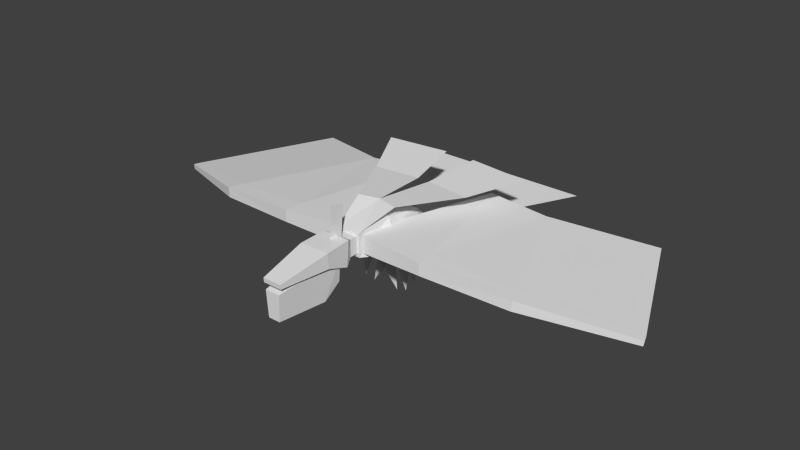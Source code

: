 # Source: raiko.blend  (saved by Blender 2.78.0; exported with 4.5.12 LTS)
import bpy
from mathutils import Matrix  # noqa: F401  (used for matrix-valued properties, if any)

bpy.ops.wm.read_factory_settings(use_empty=True)
scene = bpy.context.scene
scene.name = 'Scene'

# ---- collections
col_collection_1 = bpy.data.collections.new('Collection 1'); scene.collection.children.link(col_collection_1)

# ---- world
world_world = bpy.data.worlds.new('World'); scene.world = world_world
world_world.color = (0.05088, 0.05088, 0.05088)
world_world.use_sun_shadow = False
world_world.sun_shadow_jitter_overblur = 0.0
world_world.cycles.sampling_method = 'NONE'
world_world.cycles.sample_map_resolution = 256

# ---- meshes
me_wingright = bpy.data.meshes.new('WingRight')
me_wingright.from_pydata([(5.364e-08, -0.225, -0.1575), (5.364e-08, 0.1874, -0.1049), (-1.123, -0.01254, -0.05768), (-1.147, -0.2889, -0.1103), (5.364e-08, -0.225, 0.1575), (5.364e-08, 0.225, 0.1575), (-1.12, 0.02487, 0.1103), (-1.147, -0.2889, 0.1103), (-2.598, 0.07412, -0.145), (-2.672, -0.1274, -0.1976), (-2.61, 0.1184, -0.02189), (-2.696, -0.1184, -0.02189), (-4.373, 0.6531, -0.3541), (-4.403, 0.57, -0.4067), (-4.373, 0.6929, -0.3188), (-4.416, 0.5745, -0.3188), (-0.5748, 2.329, 0.1103), (-1.603, 2.411, -0.02189), (-3.309, 3.136, -0.3188)], [], [(4, 5, 1), (5, 6, 1), (3, 2, 8), (7, 4, 0), (0, 1, 2), (7, 4, 6), (9, 8, 12), (7, 3, 11), (6, 10, 7), (2, 6, 10), (14, 15, 12), (11, 9, 15), (10, 15, 11), (8, 10, 14), (14, 10, 18), (10, 6, 17), (5, 16, 6), (0, 4, 1), (6, 2, 1), (9, 3, 8), (3, 7, 0), (3, 0, 2), (6, 4, 5), (13, 9, 12), (3, 9, 11), (7, 10, 11), (8, 2, 10), (15, 13, 12), (9, 13, 15), (14, 15, 10), (12, 8, 14), (10, 17, 18), (6, 16, 17)])
_uv = me_wingright.uv_layers.new(name='UVMap')
_uv.uv.foreach_set('vector', [0.5978, 0.2739, 0.5978, 0.3032, 0.5653, 0.3007, 0.5555, 0.2607, 0.6529, 0.2706, 0.5536, 0.2851, 0.6567, 0.3052, 0.6534, 0.2867, 0.7861, 0.2853, 0.6539, 0.3505, 0.5542, 0.3494, 0.5571, 0.3202, 0.5582, 0.3109, 0.5536, 0.2851, 0.6534, 0.2867, 0.6503, 0.2604, 0.5513, 0.2517, 0.6496, 0.2399, 0.7911, 0.2996, 0.7861, 0.2853, 0.948, 0.2714, 0.6539, 0.3505, 0.6559, 0.3301, 0.7898, 0.3457, 0.6496, 0.2399, 0.7801, 0.2398, 0.6503, 0.2604, 0.6534, 0.2867, 0.6529, 0.2706, 0.785, 0.2736, 0.9636, 0.3272, 0.9527, 0.3274, 0.9603, 0.3239, 0.7898, 0.3457, 0.7892, 0.3293, 0.9527, 0.3274, 0.7801, 0.2398, 0.9427, 0.2167, 0.7862, 0.2555, 0.7861, 0.2853, 0.785, 0.2736, 0.9477, 0.2674, 0.9391, 0.2073, 0.7795, 0.2382, 0.861, 0.04395, 0.7795, 0.2382, 0.6491, 0.2382, 0.7055, 0.08491, 0.5532, 0.2206, 0.6147, 0.08617, 0.6491, 0.2382, 0.5588, 0.2739, 0.5978, 0.2739, 0.5653, 0.3007, 0.6529, 0.2706, 0.6534, 0.2867, 0.5536, 0.2851, 0.7911, 0.2996, 0.6567, 0.3052, 0.7861, 0.2853, 0.6559, 0.3301, 0.6539, 0.3505, 0.5571, 0.3202, 0.6567, 0.3052, 0.5582, 0.3109, 0.6534, 0.2867, 0.6496, 0.2399, 0.5513, 0.2517, 0.5537, 0.2224, 0.9505, 0.2786, 0.7911, 0.2996, 0.948, 0.2714, 0.6559, 0.3301, 0.7892, 0.3293, 0.7898, 0.3457, 0.6503, 0.2604, 0.7801, 0.2398, 0.7862, 0.2555, 0.7861, 0.2853, 0.6534, 0.2867, 0.785, 0.2736, 0.9527, 0.3274, 0.9524, 0.3192, 0.9603, 0.3239, 0.7892, 0.3293, 0.9524, 0.3192, 0.9527, 0.3274, 0.9396, 0.2089, 0.9427, 0.2167, 0.7801, 0.2398, 0.948, 0.2714, 0.7861, 0.2853, 0.9477, 0.2674, 0.7795, 0.2382, 0.7055, 0.08491, 0.861, 0.04395, 0.6491, 0.2382, 0.6147, 0.08617, 0.7055, 0.08491])
me_wingright.use_remesh_preserve_volume = False
me_wingright.use_remesh_preserve_attributes = False
me_wingright.use_mirror_vertex_groups = False
me_wingright.update()
me_legright = bpy.data.meshes.new('LegRight')
me_legright.from_pydata([(0.01012, -0.2467, -0.31), (-0.2809, -0.6157, -0.2319), (-0.1741, -0.6157, -0.2606), (-0.1637, -0.2467, -0.2634), (-0.04565, -0.4022, -0.3651), (0.05055, -0.4321, -0.3329), (-0.2102, -0.4321, -0.263), (-0.143, -0.4022, -0.339), (-0.07715, -0.2773, -0.4827), (-0.1745, -0.2773, -0.4566), (-0.07488, -0.3778, -0.4742), (-0.1722, -0.3778, -0.4481), (-0.1726, -0.3855, -0.6441), (0.08743, -0.09656, -0.02145), (-0.08644, -0.09656, 0.02513), (0.09149, 0.08276, -0.0063), (-0.08238, 0.08276, 0.04029), (0.05478, -0.1513, -0.1433), (-0.1191, -0.1513, -0.0967), (0.03149, 0.004576, -0.2302), (-0.1424, 0.004576, -0.1836), (0.04828, -0.35, -0.1675), (-0.1256, -0.35, -0.1209), (-0.1634, -0.7727, -0.2207), (-0.2702, -0.7727, -0.1921), (0.1078, -0.597, -0.1193), (-0.153, -0.597, -0.04941), (-0.263, -0.7025, -0.6199), (-0.07985, -0.4421, -0.298), (-0.0226, -0.597, -0.08435), (0.138, -0.7727, -0.3014), (0.03117, -0.7727, -0.2728), (0.1273, -0.6157, -0.3413), (0.02048, -0.6157, -0.3127), (-0.08218, -0.7025, -0.6683)], [], [(4, 5, 0), (22, 26, 6), (6, 7, 3), (0, 3, 9), (28, 29, 33), (26, 22, 25), (7, 4, 10), (3, 7, 9), (4, 0, 8), (8, 9, 12), (11, 10, 12), (9, 11, 12), (10, 8, 12), (18, 22, 3), (1, 24, 27), (19, 20, 3), (8, 0, 9), (20, 18, 3), (4, 7, 5), (11, 7, 10), (7, 11, 9), (10, 4, 8), (14, 13, 17), (18, 17, 21), (16, 14, 20), (15, 16, 20), (13, 15, 19), (22, 21, 25), (2, 28, 1), (21, 0, 5), (30, 25, 32), (24, 23, 27), (23, 29, 2), (26, 29, 23), (25, 21, 5), (3, 22, 6), (6, 26, 1), (18, 14, 17), (14, 16, 15), (22, 18, 21), (14, 18, 20), (19, 15, 20), (17, 13, 19), (21, 17, 0), (17, 19, 0), (23, 2, 27), (29, 28, 2), (2, 1, 27), (29, 31, 33), (24, 26, 23), (0, 19, 3), (26, 24, 1), (28, 6, 1), (32, 5, 33), (31, 29, 30), (5, 28, 33), (29, 25, 30), (31, 30, 34), (33, 31, 34), (32, 33, 34), (30, 32, 34), (6, 28, 5), (25, 5, 32), (29, 26, 25), (13, 14, 15), (7, 6, 5)])
_uv = me_legright.uv_layers.new(name='UVMap')
_uv.uv.foreach_set('vector', [0.8739, 0.7802, 0.8476, 0.7861, 0.8813, 0.8227, 0.8371, 0.832, 0.7817, 0.8001, 0.847, 0.7862, 0.847, 0.7862, 0.8733, 0.7803, 0.8807, 0.8227, 0.9802, 0.8492, 0.9357, 0.8492, 0.9455, 0.8017, 0.8455, 0.8891, 0.816, 0.9491, 0.7961, 0.8949, 0.721, 0.8273, 0.7098, 0.8903, 0.6542, 0.8273, 0.7812, 0.6618, 0.7565, 0.6618, 0.7566, 0.6335, 0.8807, 0.8227, 0.8733, 0.7803, 0.9156, 0.7891, 0.8739, 0.7802, 0.8813, 0.8227, 0.9162, 0.789, 0.9704, 0.8017, 0.9455, 0.8017, 0.958, 0.7496, 0.7813, 0.6335, 0.7566, 0.6335, 0.769, 0.5871, 0.9156, 0.7891, 0.8999, 0.7697, 0.9389, 0.7409, 0.9005, 0.7696, 0.9162, 0.789, 0.9396, 0.7408, 0.8688, 0.8701, 0.8371, 0.832, 0.8807, 0.8227, 0.8126, 0.7542, 0.7762, 0.7373, 0.8564, 0.666, 0.9802, 0.9146, 0.9357, 0.9146, 0.9357, 0.8492, 0.9704, 0.8017, 0.9802, 0.8492, 0.9455, 0.8017, 0.9122, 0.8801, 0.8688, 0.8701, 0.8807, 0.8227, 0.7565, 0.6618, 0.7812, 0.6618, 0.7358, 0.6772, 0.7813, 0.6335, 0.7812, 0.6618, 0.7566, 0.6335, 0.8733, 0.7803, 0.8999, 0.7697, 0.9156, 0.7891, 0.9005, 0.7696, 0.8739, 0.7802, 0.9162, 0.789, 0.7098, 0.9739, 0.6653, 0.9739, 0.6653, 0.9398, 0.7098, 0.9398, 0.6653, 0.9398, 0.6653, 0.8903, 0.8873, 0.9352, 0.8575, 0.9021, 0.9122, 0.8801, 0.9802, 0.9752, 0.9357, 0.9752, 0.9357, 0.9146, 0.8581, 0.9021, 0.8879, 0.9352, 0.9129, 0.88, 0.7098, 0.8903, 0.6653, 0.8903, 0.6542, 0.8273, 0.8853, 0.6866, 0.8681, 0.7327, 0.912, 0.6821, 0.8377, 0.8319, 0.8813, 0.8227, 0.8476, 0.7861, 0.7768, 0.7372, 0.7823, 0.8, 0.8132, 0.7541, 0.7404, 0.7673, 0.713, 0.7671, 0.7122, 0.6639, 0.7602, 0.9157, 0.8156, 0.9499, 0.7951, 0.896, 0.721, 0.8273, 0.6876, 0.827, 0.713, 0.7671, 0.7823, 0.8, 0.8377, 0.8319, 0.8476, 0.7861, 0.8807, 0.8227, 0.8371, 0.832, 0.847, 0.7862, 0.847, 0.7862, 0.7817, 0.8001, 0.8126, 0.7542, 0.7098, 0.9398, 0.7098, 0.9739, 0.6653, 0.9398, 0.7086, 0.9296, 0.7086, 0.9741, 0.6641, 0.9741, 0.7098, 0.8903, 0.7098, 0.9398, 0.6653, 0.8903, 0.8575, 0.9021, 0.8688, 0.8701, 0.9122, 0.8801, 0.9802, 0.9146, 0.9802, 0.9752, 0.9357, 0.9146, 0.8695, 0.87, 0.8581, 0.9021, 0.9129, 0.88, 0.8377, 0.8319, 0.8695, 0.87, 0.8813, 0.8227, 0.8695, 0.87, 0.9129, 0.88, 0.8813, 0.8227, 0.7602, 0.9157, 0.7951, 0.896, 0.7512, 0.8128, 0.8156, 0.9499, 0.8445, 0.8897, 0.7951, 0.896, 0.8853, 0.6866, 0.912, 0.6821, 0.8681, 0.5951, 0.816, 0.9491, 0.7609, 0.9143, 0.7961, 0.8949, 0.7404, 0.7673, 0.721, 0.8273, 0.713, 0.7671, 0.9802, 0.8492, 0.9802, 0.9146, 0.9357, 0.8492, 0.7817, 0.8001, 0.7762, 0.7373, 0.8126, 0.7542, 0.8681, 0.7327, 0.9011, 0.7296, 0.912, 0.6821, 0.9127, 0.6821, 0.9018, 0.7296, 0.886, 0.6866, 0.6622, 0.7671, 0.6876, 0.827, 0.6348, 0.7673, 0.9018, 0.7296, 0.8688, 0.7327, 0.886, 0.6866, 0.6876, 0.827, 0.6542, 0.8273, 0.6348, 0.7673, 0.6622, 0.7671, 0.6348, 0.7673, 0.663, 0.6639, 0.7961, 0.8949, 0.7609, 0.9143, 0.7529, 0.8114, 0.9127, 0.6821, 0.886, 0.6866, 0.8688, 0.5951, 0.7768, 0.7372, 0.8132, 0.7541, 0.857, 0.6659, 0.8019, 0.6774, 0.7688, 0.6798, 0.7358, 0.6772, 0.7823, 0.8, 0.8476, 0.7861, 0.8132, 0.7541, 0.6876, 0.827, 0.721, 0.8273, 0.6542, 0.8273, 0.6641, 0.9296, 0.7086, 0.9296, 0.6641, 0.9741, 0.7812, 0.6618, 0.8019, 0.6774, 0.7358, 0.6772])
me_legright.use_remesh_preserve_volume = False
me_legright.use_remesh_preserve_attributes = False
me_legright.use_mirror_vertex_groups = False
me_legright.update()
me_legleft = bpy.data.meshes.new('LegLeft')
me_legleft.from_pydata([(-0.01012, -0.2467, -0.31), (0.2809, -0.6157, -0.2319), (0.1741, -0.6157, -0.2606), (0.1637, -0.2467, -0.2634), (0.04565, -0.4022, -0.3651), (-0.05055, -0.4321, -0.3329), (0.2102, -0.4321, -0.263), (0.143, -0.4022, -0.339), (0.07715, -0.2773, -0.4827), (0.1745, -0.2773, -0.4566), (0.07488, -0.3778, -0.4742), (0.1722, -0.3778, -0.4481), (0.1726, -0.3855, -0.6441), (-0.08743, -0.09656, -0.02145), (0.08644, -0.09656, 0.02513), (-0.09149, 0.08276, -0.0063), (0.08238, 0.08276, 0.04029), (-0.05478, -0.1513, -0.1433), (0.1191, -0.1513, -0.0967), (-0.03149, 0.004576, -0.2302), (0.1424, 0.004576, -0.1836), (-0.04828, -0.35, -0.1675), (0.1256, -0.35, -0.1209), (0.1634, -0.7727, -0.2207), (0.2702, -0.7727, -0.1921), (-0.1078, -0.597, -0.1193), (0.153, -0.597, -0.04941), (0.263, -0.7025, -0.6199), (0.07985, -0.4421, -0.298), (0.0226, -0.597, -0.08435), (-0.138, -0.7727, -0.3014), (-0.03117, -0.7727, -0.2728), (-0.1273, -0.6157, -0.3413), (-0.02048, -0.6157, -0.3127), (0.08218, -0.7025, -0.6683)], [], [(4, 5, 0), (22, 26, 6), (6, 7, 3), (0, 3, 9), (28, 29, 33), (26, 22, 25), (7, 4, 10), (3, 7, 9), (4, 0, 8), (8, 9, 12), (11, 10, 12), (9, 11, 12), (10, 8, 12), (18, 22, 3), (1, 24, 27), (19, 20, 3), (8, 0, 9), (20, 18, 3), (4, 7, 5), (11, 7, 10), (7, 11, 9), (10, 4, 8), (14, 13, 17), (18, 17, 21), (16, 14, 20), (15, 16, 20), (13, 15, 19), (22, 21, 25), (2, 28, 1), (21, 0, 5), (30, 25, 32), (24, 23, 27), (23, 29, 2), (26, 29, 23), (25, 21, 5), (3, 22, 6), (6, 26, 1), (18, 14, 17), (14, 16, 15), (22, 18, 21), (14, 18, 20), (19, 15, 20), (17, 13, 19), (21, 17, 0), (17, 19, 0), (23, 2, 27), (29, 28, 2), (2, 1, 27), (29, 31, 33), (24, 26, 23), (0, 19, 3), (26, 24, 1), (28, 6, 1), (32, 5, 33), (31, 29, 30), (5, 28, 33), (29, 25, 30), (31, 30, 34), (33, 31, 34), (32, 33, 34), (30, 32, 34), (6, 28, 5), (25, 5, 32), (29, 26, 25), (13, 14, 15), (7, 6, 5)])
_uv = me_legleft.uv_layers.new(name='UVMap')
_uv.uv.foreach_set('vector', [0.8739, 0.7802, 0.8476, 0.7861, 0.8813, 0.8227, 0.8371, 0.832, 0.7817, 0.8001, 0.847, 0.7862, 0.847, 0.7862, 0.8733, 0.7803, 0.8807, 0.8227, 0.9802, 0.8492, 0.9357, 0.8492, 0.9455, 0.8017, 0.8455, 0.8891, 0.816, 0.9491, 0.7961, 0.8949, 0.721, 0.8273, 0.7098, 0.8903, 0.6542, 0.8273, 0.7812, 0.6618, 0.7565, 0.6618, 0.7566, 0.6335, 0.8807, 0.8227, 0.8733, 0.7803, 0.9156, 0.7891, 0.8739, 0.7802, 0.8813, 0.8227, 0.9162, 0.789, 0.9704, 0.8017, 0.9455, 0.8017, 0.958, 0.7496, 0.7813, 0.6335, 0.7566, 0.6335, 0.769, 0.5871, 0.9156, 0.7891, 0.8999, 0.7697, 0.9389, 0.7409, 0.9005, 0.7696, 0.9162, 0.789, 0.9396, 0.7408, 0.8688, 0.8701, 0.8371, 0.832, 0.8807, 0.8227, 0.8126, 0.7542, 0.7762, 0.7373, 0.8564, 0.666, 0.9802, 0.9146, 0.9357, 0.9146, 0.9357, 0.8492, 0.9704, 0.8017, 0.9802, 0.8492, 0.9455, 0.8017, 0.9122, 0.8801, 0.8688, 0.8701, 0.8807, 0.8227, 0.7565, 0.6618, 0.7812, 0.6618, 0.7358, 0.6772, 0.7813, 0.6335, 0.7812, 0.6618, 0.7566, 0.6335, 0.8733, 0.7803, 0.8999, 0.7697, 0.9156, 0.7891, 0.9005, 0.7696, 0.8739, 0.7802, 0.9162, 0.789, 0.7098, 0.9739, 0.6653, 0.9739, 0.6653, 0.9398, 0.7098, 0.9398, 0.6653, 0.9398, 0.6653, 0.8903, 0.8873, 0.9352, 0.8575, 0.9021, 0.9122, 0.8801, 0.9802, 0.9752, 0.9357, 0.9752, 0.9357, 0.9146, 0.8581, 0.9021, 0.8879, 0.9352, 0.9129, 0.88, 0.7098, 0.8903, 0.6653, 0.8903, 0.6542, 0.8273, 0.8853, 0.6866, 0.8681, 0.7327, 0.912, 0.6821, 0.8377, 0.8319, 0.8813, 0.8227, 0.8476, 0.7861, 0.7768, 0.7372, 0.7823, 0.8, 0.8132, 0.7541, 0.7404, 0.7673, 0.713, 0.7671, 0.7122, 0.6639, 0.7602, 0.9157, 0.8156, 0.9499, 0.7951, 0.896, 0.721, 0.8273, 0.6876, 0.827, 0.713, 0.7671, 0.7823, 0.8, 0.8377, 0.8319, 0.8476, 0.7861, 0.8807, 0.8227, 0.8371, 0.832, 0.847, 0.7862, 0.847, 0.7862, 0.7817, 0.8001, 0.8126, 0.7542, 0.7098, 0.9398, 0.7098, 0.9739, 0.6653, 0.9398, 0.7086, 0.9296, 0.7086, 0.9741, 0.6641, 0.9741, 0.7098, 0.8903, 0.7098, 0.9398, 0.6653, 0.8903, 0.8575, 0.9021, 0.8688, 0.8701, 0.9122, 0.8801, 0.9802, 0.9146, 0.9802, 0.9752, 0.9357, 0.9146, 0.8695, 0.87, 0.8581, 0.9021, 0.9129, 0.88, 0.8377, 0.8319, 0.8695, 0.87, 0.8813, 0.8227, 0.8695, 0.87, 0.9129, 0.88, 0.8813, 0.8227, 0.7602, 0.9157, 0.7951, 0.896, 0.7512, 0.8128, 0.8156, 0.9499, 0.8445, 0.8897, 0.7951, 0.896, 0.8853, 0.6866, 0.912, 0.6821, 0.8681, 0.5951, 0.816, 0.9491, 0.7609, 0.9143, 0.7961, 0.8949, 0.7404, 0.7673, 0.721, 0.8273, 0.713, 0.7671, 0.9802, 0.8492, 0.9802, 0.9146, 0.9357, 0.8492, 0.7817, 0.8001, 0.7762, 0.7373, 0.8126, 0.7542, 0.8681, 0.7327, 0.9011, 0.7296, 0.912, 0.6821, 0.9127, 0.6821, 0.9018, 0.7296, 0.886, 0.6866, 0.6622, 0.7671, 0.6876, 0.827, 0.6348, 0.7673, 0.9018, 0.7296, 0.8688, 0.7327, 0.886, 0.6866, 0.6876, 0.827, 0.6542, 0.8273, 0.6348, 0.7673, 0.6622, 0.7671, 0.6348, 0.7673, 0.663, 0.6639, 0.7961, 0.8949, 0.7609, 0.9143, 0.7529, 0.8114, 0.9127, 0.6821, 0.886, 0.6866, 0.8688, 0.5951, 0.7768, 0.7372, 0.8132, 0.7541, 0.857, 0.6659, 0.8019, 0.6774, 0.7688, 0.6798, 0.7358, 0.6772, 0.7823, 0.8, 0.8476, 0.7861, 0.8132, 0.7541, 0.6876, 0.827, 0.721, 0.8273, 0.6542, 0.8273, 0.6641, 0.9296, 0.7086, 0.9296, 0.6641, 0.9741, 0.7812, 0.6618, 0.8019, 0.6774, 0.7358, 0.6772])
me_legleft.use_remesh_preserve_volume = False
me_legleft.use_remesh_preserve_attributes = False
me_legleft.use_mirror_vertex_groups = False
me_legleft.update()
me_wingleft = bpy.data.meshes.new('WingLeft')
me_wingleft.from_pydata([(-5.364e-08, -0.225, -0.1575), (-5.364e-08, 0.1874, -0.1049), (1.123, -0.01254, -0.05768), (1.147, -0.2889, -0.1103), (-5.364e-08, -0.225, 0.1575), (-5.364e-08, 0.225, 0.1575), (1.12, 0.02487, 0.1103), (1.147, -0.2889, 0.1103), (2.598, 0.07412, -0.145), (2.672, -0.1274, -0.1976), (2.61, 0.1184, -0.02189), (2.696, -0.1184, -0.02189), (4.373, 0.6531, -0.3541), (4.403, 0.57, -0.4067), (4.373, 0.6929, -0.3188), (4.416, 0.5745, -0.3188), (0.5748, 2.329, 0.1103), (1.603, 2.411, -0.02189), (3.309, 3.136, -0.3188)], [], [(4, 5, 1), (5, 1, 6), (3, 8, 2), (7, 0, 4), (0, 2, 1), (7, 6, 4), (9, 12, 8), (7, 11, 3), (6, 7, 10), (2, 10, 6), (14, 12, 15), (11, 15, 9), (10, 11, 15), (8, 14, 10), (14, 18, 10), (10, 17, 6), (5, 6, 16), (0, 4, 1), (6, 1, 2), (9, 8, 3), (3, 0, 7), (3, 2, 0), (6, 5, 4), (13, 12, 9), (3, 11, 9), (7, 11, 10), (8, 10, 2), (15, 12, 13), (9, 15, 13), (14, 10, 15), (12, 14, 8), (10, 18, 17), (6, 17, 16)])
_uv = me_wingleft.uv_layers.new(name='UVMap')
_uv.uv.foreach_set('vector', [0.5978, 0.2739, 0.5978, 0.3032, 0.5653, 0.3007, 0.5555, 0.2607, 0.5536, 0.2851, 0.6529, 0.2706, 0.6567, 0.3052, 0.7861, 0.2853, 0.6534, 0.2867, 0.6539, 0.3505, 0.5571, 0.3202, 0.5542, 0.3494, 0.5582, 0.3109, 0.6534, 0.2867, 0.5536, 0.2851, 0.6503, 0.2604, 0.6496, 0.2399, 0.5513, 0.2517, 0.7911, 0.2996, 0.948, 0.2714, 0.7861, 0.2853, 0.6539, 0.3505, 0.7898, 0.3457, 0.6559, 0.3301, 0.6496, 0.2399, 0.6503, 0.2604, 0.7801, 0.2398, 0.6534, 0.2867, 0.785, 0.2736, 0.6529, 0.2706, 0.9636, 0.3272, 0.9603, 0.3239, 0.9527, 0.3274, 0.7898, 0.3457, 0.9527, 0.3274, 0.7892, 0.3293, 0.7801, 0.2398, 0.7862, 0.2555, 0.9427, 0.2167, 0.7861, 0.2853, 0.9477, 0.2674, 0.785, 0.2736, 0.9391, 0.2073, 0.861, 0.04395, 0.7795, 0.2382, 0.7795, 0.2382, 0.7055, 0.08491, 0.6491, 0.2382, 0.5532, 0.2206, 0.6491, 0.2382, 0.6147, 0.08617, 0.5588, 0.2739, 0.5978, 0.2739, 0.5653, 0.3007, 0.6529, 0.2706, 0.5536, 0.2851, 0.6534, 0.2867, 0.7911, 0.2996, 0.7861, 0.2853, 0.6567, 0.3052, 0.6559, 0.3301, 0.5571, 0.3202, 0.6539, 0.3505, 0.6567, 0.3052, 0.6534, 0.2867, 0.5582, 0.3109, 0.6496, 0.2399, 0.5537, 0.2224, 0.5513, 0.2517, 0.9505, 0.2786, 0.948, 0.2714, 0.7911, 0.2996, 0.6559, 0.3301, 0.7898, 0.3457, 0.7892, 0.3293, 0.6503, 0.2604, 0.7862, 0.2555, 0.7801, 0.2398, 0.7861, 0.2853, 0.785, 0.2736, 0.6534, 0.2867, 0.9527, 0.3274, 0.9603, 0.3239, 0.9524, 0.3192, 0.7892, 0.3293, 0.9527, 0.3274, 0.9524, 0.3192, 0.9396, 0.2089, 0.7801, 0.2398, 0.9427, 0.2167, 0.948, 0.2714, 0.9477, 0.2674, 0.7861, 0.2853, 0.7795, 0.2382, 0.861, 0.04395, 0.7055, 0.08491, 0.6491, 0.2382, 0.7055, 0.08491, 0.6147, 0.08617])
me_wingleft.use_remesh_preserve_volume = False
me_wingleft.use_remesh_preserve_attributes = False
me_wingleft.use_mirror_vertex_groups = False
me_wingleft.update()
me_mouth = bpy.data.meshes.new('Mouth')
me_mouth.from_pydata([(-0.1728, -0.1408, -0.5911), (-0.192, 0.1573, -0.358), (0.192, 0.1573, -0.358), (0.1728, -0.1408, -0.5911), (-0.216, -0.1573, 0.05803), (-0.24, 0.1408, 0.09106), (0.24, 0.1408, 0.09106), (0.216, -0.1573, 0.05803), (-0.1089, -1.04, -0.5492), (0.1089, -1.04, -0.5492), (-0.1361, -1.047, -0.08209), (0.1361, -1.047, -0.08209)], [], [(4, 5, 0), (5, 6, 2), (6, 7, 3), (0, 3, 9), (0, 1, 2), (7, 6, 4), (11, 10, 8), (7, 4, 10), (3, 7, 11), (4, 0, 10), (6, 5, 4), (1, 5, 2), (2, 6, 3), (8, 0, 9), (3, 0, 2), (9, 11, 8), (11, 7, 10), (9, 3, 11), (5, 1, 0), (0, 8, 10)])
_uv = me_mouth.uv_layers.new(name='UVMap')
_uv.uv.foreach_set('vector', [0.2929, 0.4394, 0.3255, 0.4393, 0.2864, 0.3692, 0.3988, 0.4915, 0.3988, 0.4533, 0.4226, 0.4533, 0.3256, 0.4396, 0.293, 0.4396, 0.2867, 0.3694, 0.3755, 0.4547, 0.3755, 0.489, 0.2323, 0.4827, 0.3755, 0.4547, 0.4231, 0.4528, 0.4231, 0.4909, 0.1631, 0.4573, 0.2108, 0.4554, 0.1631, 0.4916, 0.2216, 0.4827, 0.2216, 0.461, 0.2323, 0.461, 0.1631, 0.4573, 0.1631, 0.4916, 0.02, 0.4853, 0.2867, 0.3694, 0.293, 0.4396, 0.1952, 0.4351, 0.2929, 0.4394, 0.2864, 0.3692, 0.1951, 0.4351, 0.2108, 0.4554, 0.2108, 0.4935, 0.1631, 0.4916, 0.4226, 0.4915, 0.3988, 0.4915, 0.4226, 0.4533, 0.3217, 0.3908, 0.3256, 0.4396, 0.2867, 0.3694, 0.2323, 0.461, 0.3755, 0.4547, 0.2323, 0.4827, 0.3755, 0.489, 0.3755, 0.4547, 0.4231, 0.4909, 0.2323, 0.4827, 0.2216, 0.4827, 0.2323, 0.461, 0.02, 0.4636, 0.1631, 0.4573, 0.02, 0.4853, 0.1902, 0.3847, 0.2867, 0.3694, 0.1952, 0.4351, 0.3255, 0.4393, 0.3215, 0.3905, 0.2864, 0.3692, 0.2864, 0.3692, 0.19, 0.3847, 0.1951, 0.4351])
me_mouth.use_remesh_preserve_volume = False
me_mouth.use_remesh_preserve_attributes = False
me_mouth.use_mirror_vertex_groups = False
me_mouth.update()
me_head = bpy.data.meshes.new('Head')
me_head.from_pydata([(-0.168, -0.15, -0.15), (-0.168, 0.15, -0.15), (0.168, 0.15, -0.15), (0.168, -0.15, -0.15), (-0.168, -0.15, 0.15), (-0.168, 0.15, 0.15), (0.168, 0.15, 0.15), (0.168, -0.15, 0.15), (-0.252, -0.3196, -0.2241), (0.252, -0.3196, -0.2241), (-0.252, -0.2804, 0.2241), (0.252, -0.2804, 0.2241), (-0.27, -0.7354, -0.06912), (0.27, -0.7354, -0.06912), (-0.27, -0.7589, 0.1999), (0.27, -0.7589, 0.1999), (-0.1701, -1.64, -0.05342), (0.1701, -1.64, -0.05342), (-0.1701, -1.647, 0.02727), (0.1701, -1.647, 0.02727), (8.243e-09, -0.3749, 0.7575), (8.12e-09, -0.1121, 0.6962), (-1.714e-07, -0.4349, 0.1311), (-1.715e-07, -0.1722, 0.06971)], [], [(4, 5, 1), (5, 6, 2), (6, 7, 3), (0, 3, 8), (0, 1, 2), (7, 6, 5), (8, 9, 12), (7, 4, 10), (3, 7, 11), (4, 0, 10), (12, 13, 17), (11, 10, 14), (9, 11, 13), (10, 8, 12), (19, 18, 16), (15, 14, 18), (13, 15, 19), (14, 12, 18), (0, 4, 1), (1, 5, 2), (2, 6, 3), (3, 0, 2), (4, 7, 5), (3, 9, 8), (11, 7, 10), (9, 3, 11), (0, 8, 10), (16, 12, 17), (15, 11, 14), (11, 15, 13), (14, 10, 12), (17, 19, 16), (19, 15, 18), (17, 13, 19), (9, 13, 12), (12, 16, 18), (21, 23, 22), (20, 21, 22)])
_uv = me_head.uv_layers.new(name='UVMap')
_uv.uv.foreach_set('vector', [0.3258, 0.7333, 0.3835, 0.73, 0.3802, 0.6722, 0.348, 0.9458, 0.348, 0.8879, 0.4058, 0.8879, 0.3841, 0.7318, 0.3264, 0.7349, 0.3232, 0.6771, 0.329, 0.7784, 0.329, 0.8363, 0.2933, 0.7639, 0.329, 0.7784, 0.3869, 0.7784, 0.3869, 0.8363, 0.3447, 0.8876, 0.4026, 0.8876, 0.4026, 0.9455, 0.2933, 0.7639, 0.2933, 0.8507, 0.2077, 0.7813, 0.3447, 0.8876, 0.3447, 0.9455, 0.3158, 0.9599, 0.3232, 0.6771, 0.3264, 0.7349, 0.2981, 0.7507, 0.3258, 0.7333, 0.3224, 0.6755, 0.2976, 0.7492, 0.2077, 0.7813, 0.2077, 0.8334, 0.03313, 0.8237, 0.3158, 0.8731, 0.3158, 0.9599, 0.2233, 0.9426, 0.2868, 0.6647, 0.2981, 0.7507, 0.2062, 0.6983, 0.2976, 0.7492, 0.2859, 0.6632, 0.2054, 0.6972, 0.04876, 0.9001, 0.04876, 0.933, 0.03313, 0.933, 0.2233, 0.8905, 0.2233, 0.9426, 0.04876, 0.933, 0.2062, 0.6983, 0.2041, 0.7504, 0.03107, 0.7253, 0.2036, 0.7492, 0.2054, 0.6972, 0.03044, 0.7248, 0.3224, 0.6755, 0.3258, 0.7333, 0.3802, 0.6722, 0.4058, 0.9458, 0.348, 0.9458, 0.4058, 0.8879, 0.381, 0.674, 0.3841, 0.7318, 0.3232, 0.6771, 0.329, 0.8363, 0.329, 0.7784, 0.3869, 0.8363, 0.3447, 0.9455, 0.3447, 0.8876, 0.4026, 0.9455, 0.329, 0.8363, 0.2933, 0.8507, 0.2933, 0.7639, 0.3158, 0.8731, 0.3447, 0.8876, 0.3158, 0.9599, 0.2868, 0.6647, 0.3232, 0.6771, 0.2981, 0.7507, 0.3224, 0.6755, 0.2859, 0.6632, 0.2976, 0.7492, 0.03313, 0.7909, 0.2077, 0.7813, 0.03313, 0.8237, 0.2233, 0.8905, 0.3158, 0.8731, 0.2233, 0.9426, 0.2981, 0.7507, 0.2041, 0.7504, 0.2062, 0.6983, 0.2036, 0.7492, 0.2976, 0.7492, 0.2054, 0.6972, 0.03313, 0.9001, 0.04876, 0.9001, 0.03313, 0.933, 0.04876, 0.9001, 0.2233, 0.8905, 0.04876, 0.933, 0.03169, 0.7097, 0.2062, 0.6983, 0.03107, 0.7253, 0.2933, 0.8507, 0.2077, 0.8334, 0.2077, 0.7813, 0.2054, 0.6972, 0.031, 0.7092, 0.03044, 0.7248, 0.4101, 0.8019, 0.4105, 0.6664, 0.4834, 0.6664, 0.483, 0.8019, 0.4101, 0.8019, 0.4834, 0.6664])
me_head.use_remesh_preserve_volume = False
me_head.use_remesh_preserve_attributes = False
me_head.use_mirror_vertex_groups = False
me_head.update()
me_body = bpy.data.meshes.new('Body')
me_body.from_pydata([(-0.48, -0.45, -0.3), (-0.48, 0.05068, -0.3845), (0.48, 0.05068, -0.3845), (0.48, -0.45, -0.3), (-0.3, -0.45, 0.3), (-0.3, 0.2559, 0.1793), (0.3, 0.2559, 0.1793), (0.3, -0.45, 0.3), (-0.2499, 0.6653, -0.5955), (0.2499, 0.6653, -0.5955), (-0.2499, 0.8303, -0.3592), (0.2499, 0.8303, -0.3592), (-0.21, -1.05, -0.21), (0.21, -1.05, -0.21), (-0.21, -1.05, 0.21), (0.21, -1.05, 0.21), (-0.373, -0.3959, 0.4563), (0.3744, -0.4014, 0.4563), (-0.9374, 0.6811, 0.3998), (-1.41, 1.626, 0.5007), (-1.562, 3.048, -0.252), (1.562, 3.048, -0.252), (-0.007001, -0.3024, 0.4563), (-0.111, 0.7796, 0.3998), (-0.2828, 1.754, 0.5007), (0.9388, 0.6756, 0.3998), (1.411, 1.621, 0.5007), (0.1124, 0.7741, 0.3998), (0.2842, 1.748, 0.5007)], [], [(4, 5, 1), (2, 1, 8), (6, 7, 3), (0, 3, 13), (0, 1, 2), (7, 6, 5), (10, 11, 9), (6, 2, 11), (5, 6, 11), (1, 5, 10), (15, 14, 12), (7, 4, 14), (3, 7, 13), (4, 0, 12), (0, 4, 1), (9, 2, 8), (2, 6, 3), (12, 0, 13), (3, 0, 2), (4, 7, 5), (8, 10, 9), (2, 9, 11), (10, 5, 11), (8, 1, 10), (13, 15, 12), (15, 7, 14), (14, 4, 12), (7, 15, 13), (22, 18, 16), (23, 19, 18), (11, 21, 20), (14, 22, 16), (22, 25, 27), (27, 26, 28), (23, 18, 22), (24, 19, 23), (10, 11, 20), (14, 15, 22), (17, 25, 22), (25, 26, 27), (22, 15, 17)])
_uv = me_body.uv_layers.new(name='UVMap')
_uv.uv.foreach_set('vector', [0.09688, 0.09975, 0.186, 0.1022, 0.188, 0.03086, 0.1858, 0.2632, 0.1858, 0.1918, 0.2468, 0.2025, 0.1853, 0.1822, 0.0962, 0.1793, 0.09852, 0.108, 0.09659, 0.1918, 0.09659, 0.2632, 0.02444, 0.2525, 0.09659, 0.1918, 0.1858, 0.1918, 0.1858, 0.2632, 0.09659, 0.269, 0.1858, 0.269, 0.1858, 0.3403, 0.2944, 0.2029, 0.2944, 0.1529, 0.3443, 0.1529, 0.1853, 0.1822, 0.1877, 0.1109, 0.2689, 0.154, 0.1858, 0.3403, 0.1858, 0.269, 0.2733, 0.2797, 0.188, 0.03086, 0.186, 0.1022, 0.2694, 0.07357, 0.3182, 0.2664, 0.2683, 0.2664, 0.2683, 0.2164, 0.09659, 0.269, 0.09659, 0.3403, 0.02444, 0.3296, 0.09852, 0.108, 0.0962, 0.1793, 0.02606, 0.1164, 0.09688, 0.09975, 0.09883, 0.02843, 0.02641, 0.03716, 0.09883, 0.02843, 0.09688, 0.09975, 0.188, 0.03086, 0.2468, 0.2525, 0.1858, 0.2632, 0.2468, 0.2025, 0.1877, 0.1109, 0.1853, 0.1822, 0.09852, 0.108, 0.02444, 0.2025, 0.09659, 0.1918, 0.02444, 0.2525, 0.09659, 0.2632, 0.09659, 0.1918, 0.1858, 0.2632, 0.09659, 0.3403, 0.09659, 0.269, 0.1858, 0.3403, 0.3443, 0.2029, 0.2944, 0.2029, 0.3443, 0.1529, 0.1877, 0.1109, 0.2495, 0.108, 0.2689, 0.154, 0.2733, 0.3296, 0.1858, 0.3403, 0.2733, 0.2797, 0.2498, 0.02764, 0.188, 0.03086, 0.2694, 0.07357, 0.3182, 0.2164, 0.3182, 0.2664, 0.2683, 0.2164, 0.02444, 0.2797, 0.09659, 0.269, 0.02444, 0.3296, 0.02505, 0.08708, 0.09688, 0.09975, 0.02641, 0.03716, 0.0962, 0.1793, 0.02444, 0.1663, 0.02606, 0.1164, 0.4046, 0.1965, 0.3454, 0.2609, 0.3809, 0.1908, 0.3988, 0.2665, 0.3157, 0.3227, 0.3454, 0.2609, 0.38, 0.02013, 0.4419, 0.1249, 0.2945, 0.1249, 0.3915, 0.1456, 0.4046, 0.1965, 0.3809, 0.1908, 0.4046, 0.1965, 0.4648, 0.2606, 0.4114, 0.2662, 0.4114, 0.2662, 0.4945, 0.3223, 0.4216, 0.3296, 0.3988, 0.2665, 0.3454, 0.2609, 0.4046, 0.1965, 0.3885, 0.3299, 0.3157, 0.3227, 0.3988, 0.2665, 0.3565, 0.02013, 0.38, 0.02013, 0.2945, 0.1249, 0.3915, 0.1456, 0.4186, 0.1456, 0.4046, 0.1965, 0.4293, 0.1904, 0.4648, 0.2606, 0.4046, 0.1965, 0.4648, 0.2606, 0.4945, 0.3223, 0.4114, 0.2662, 0.4046, 0.1965, 0.4186, 0.1456, 0.4293, 0.1904])
me_body.use_remesh_preserve_volume = False
me_body.use_remesh_preserve_attributes = False
me_body.use_mirror_vertex_groups = False
me_body.update()

# ---- objects
ob_wingright = bpy.data.objects.new('WingRight', me_wingright)
ob_legright = bpy.data.objects.new('LegRight', me_legright)
ob_legleft = bpy.data.objects.new('LegLeft', me_legleft)
ob_wingleft = bpy.data.objects.new('WingLeft', me_wingleft)
ob_mouth = bpy.data.objects.new('Mouth', me_mouth)
ob_head = bpy.data.objects.new('Head', me_head)
ob_body = bpy.data.objects.new('Body', me_body)

# ---- transforms, parenting, visibility, modifiers, constraints
ob_wingright.location = (-0.225, -0.75, 1.5)
ob_wingright.lineart.crease_threshold = 0.0
ob_legright.location = (-0.1604, 0.515, 1.02)
ob_legright.lineart.crease_threshold = 0.0
ob_legleft.location = (0.1604, 0.515, 1.02)
ob_legleft.lineart.crease_threshold = 0.0
ob_wingleft.location = (0.225, -0.75, 1.5)
ob_wingleft.lineart.crease_threshold = 0.0
ob_mouth.location = (0.0, -1.65, 1.425)
ob_mouth.lineart.crease_threshold = 0.0
ob_head.location = (0.0, -1.05, 1.5)
ob_head.lineart.crease_threshold = 0.0
ob_body.location = (0.0, 0.0, 1.5)
ob_body.lineart.crease_threshold = 0.0

# ---- collection membership
col_collection_1.objects.link(ob_wingright)
col_collection_1.objects.link(ob_legright)
col_collection_1.objects.link(ob_legleft)
col_collection_1.objects.link(ob_wingleft)
col_collection_1.objects.link(ob_mouth)
col_collection_1.objects.link(ob_head)
col_collection_1.objects.link(ob_body)

# ---- scene / render settings (as saved in the file)
scene.frame_start = 1; scene.frame_end = 250; scene.frame_set(1)
scene.render.engine = 'BLENDER_EEVEE_NEXT'
scene.render.image_settings.compression = 90
scene.render.resolution_percentage = 50
scene.render.dither_intensity = 0.0
scene.cycles.use_denoising = False
scene.cycles.samples = 10
scene.cycles.sampling_pattern = 'TABULATED_SOBOL'
scene.cycles.light_sampling_threshold = 0.0
scene.cycles.use_adaptive_sampling = False
scene.cycles.use_light_tree = False
scene.cycles.blur_glossy = 0.0
scene.cycles.volume_bounces = 1
scene.cycles.pixel_filter_type = 'GAUSSIAN'
scene.cycles.sample_clamp_indirect = 0.0
scene.view_settings.view_transform = 'Standard'
bpy.context.view_layer.update()

# ---- added for rendering (the .blend has no active camera and no usable light): camera, sun
cam_auto = bpy.data.cameras.new('AutoCamera')
cam_auto.lens = 50.0
cam_auto.sensor_width = 36.0
cam_auto.clip_end = 1000.0
ob_auto_camera = bpy.data.objects.new('AutoCamera', cam_auto)
scene.collection.objects.link(ob_auto_camera)
ob_auto_camera.location = (10.2523, -12.1274, 9.50644)
ob_auto_camera.rotation_euler = (1.09748, -7.21219e-08, 0.694738)
scene.camera = ob_auto_camera
light_auto_sun = bpy.data.lights.new('AutoSun', 'SUN')
light_auto_sun.energy = 3.0
light_auto_sun.angle = 0.0523599
ob_auto_sun = bpy.data.objects.new('AutoSun', light_auto_sun)
scene.collection.objects.link(ob_auto_sun)
ob_auto_sun.rotation_euler = (0.872665, 0.174533, 0.523599)
bpy.context.view_layer.update()
